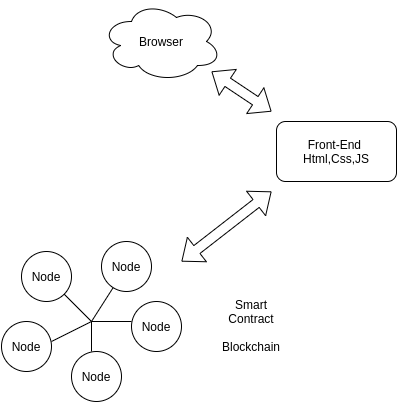

The diagram above was exported from draw.io. Its source (the exported page's mxGraphModel, read from the mxfile embedded in the PNG):
<mxGraphModel dx="1240" dy="699" grid="1" gridSize="10" guides="1" tooltips="1" connect="1" arrows="1" fold="1" page="1" pageScale="1" pageWidth="850" pageHeight="1100" math="0" shadow="0">
  <root>
    <mxCell id="0" />
    <mxCell id="1" parent="0" />
    <mxCell id="etM7voklvatckdCC34mH-2" value="Front-End&amp;nbsp;&lt;br&gt;Html,Css,JS" style="rounded=1;whiteSpace=wrap;html=1;" vertex="1" parent="1">
      <mxGeometry x="365" y="130" width="120" height="60" as="geometry" />
    </mxCell>
    <mxCell id="etM7voklvatckdCC34mH-3" value="Browser" style="ellipse;shape=cloud;whiteSpace=wrap;html=1;" vertex="1" parent="1">
      <mxGeometry x="190" y="10" width="120" height="80" as="geometry" />
    </mxCell>
    <mxCell id="etM7voklvatckdCC34mH-4" value="Node" style="ellipse;whiteSpace=wrap;html=1;aspect=fixed;" vertex="1" parent="1">
      <mxGeometry x="190" y="250" width="50" height="50" as="geometry" />
    </mxCell>
    <mxCell id="etM7voklvatckdCC34mH-5" value="Node" style="ellipse;whiteSpace=wrap;html=1;aspect=fixed;" vertex="1" parent="1">
      <mxGeometry x="220" y="310" width="50" height="50" as="geometry" />
    </mxCell>
    <mxCell id="etM7voklvatckdCC34mH-6" value="Node" style="ellipse;whiteSpace=wrap;html=1;aspect=fixed;" vertex="1" parent="1">
      <mxGeometry x="160" y="360" width="50" height="50" as="geometry" />
    </mxCell>
    <mxCell id="etM7voklvatckdCC34mH-7" value="Node" style="ellipse;whiteSpace=wrap;html=1;aspect=fixed;" vertex="1" parent="1">
      <mxGeometry x="90" y="330" width="50" height="50" as="geometry" />
    </mxCell>
    <mxCell id="etM7voklvatckdCC34mH-8" value="Node" style="ellipse;whiteSpace=wrap;html=1;aspect=fixed;" vertex="1" parent="1">
      <mxGeometry x="110" y="260" width="50" height="50" as="geometry" />
    </mxCell>
    <mxCell id="etM7voklvatckdCC34mH-10" value="" style="shape=flexArrow;endArrow=classic;startArrow=classic;html=1;" edge="1" parent="1">
      <mxGeometry width="50" height="50" relative="1" as="geometry">
        <mxPoint x="270" y="270" as="sourcePoint" />
        <mxPoint x="360" y="200" as="targetPoint" />
      </mxGeometry>
    </mxCell>
    <mxCell id="etM7voklvatckdCC34mH-11" value="" style="shape=flexArrow;endArrow=classic;startArrow=classic;html=1;" edge="1" parent="1">
      <mxGeometry width="50" height="50" relative="1" as="geometry">
        <mxPoint x="360" y="120" as="sourcePoint" />
        <mxPoint x="300" y="80" as="targetPoint" />
      </mxGeometry>
    </mxCell>
    <mxCell id="etM7voklvatckdCC34mH-12" value="Smart Contract" style="text;html=1;strokeColor=none;fillColor=none;align=center;verticalAlign=middle;whiteSpace=wrap;rounded=0;" vertex="1" parent="1">
      <mxGeometry x="320" y="310" width="40" height="20" as="geometry" />
    </mxCell>
    <mxCell id="etM7voklvatckdCC34mH-13" value="Blockchain" style="text;html=1;strokeColor=none;fillColor=none;align=center;verticalAlign=middle;whiteSpace=wrap;rounded=0;" vertex="1" parent="1">
      <mxGeometry x="320" y="345" width="40" height="20" as="geometry" />
    </mxCell>
    <mxCell id="etM7voklvatckdCC34mH-17" value="" style="endArrow=none;html=1;" edge="1" parent="1">
      <mxGeometry width="50" height="50" relative="1" as="geometry">
        <mxPoint x="140" y="350" as="sourcePoint" />
        <mxPoint x="180" y="330" as="targetPoint" />
      </mxGeometry>
    </mxCell>
    <mxCell id="etM7voklvatckdCC34mH-20" value="" style="endArrow=none;html=1;" edge="1" parent="1" target="etM7voklvatckdCC34mH-4">
      <mxGeometry width="50" height="50" relative="1" as="geometry">
        <mxPoint x="180" y="330" as="sourcePoint" />
        <mxPoint x="200" y="300" as="targetPoint" />
      </mxGeometry>
    </mxCell>
    <mxCell id="etM7voklvatckdCC34mH-23" value="" style="endArrow=none;html=1;entryX=0;entryY=0.4;entryDx=0;entryDy=0;entryPerimeter=0;" edge="1" parent="1" target="etM7voklvatckdCC34mH-5">
      <mxGeometry width="50" height="50" relative="1" as="geometry">
        <mxPoint x="180" y="330" as="sourcePoint" />
        <mxPoint x="209.65148466212798" y="304.73380543440686" as="targetPoint" />
      </mxGeometry>
    </mxCell>
    <mxCell id="etM7voklvatckdCC34mH-24" value="" style="endArrow=none;html=1;entryX=1;entryY=1;entryDx=0;entryDy=0;" edge="1" parent="1" target="etM7voklvatckdCC34mH-8">
      <mxGeometry width="50" height="50" relative="1" as="geometry">
        <mxPoint x="180" y="330" as="sourcePoint" />
        <mxPoint x="159.65148466212798" y="300.00380543440684" as="targetPoint" />
      </mxGeometry>
    </mxCell>
    <mxCell id="etM7voklvatckdCC34mH-25" value="" style="endArrow=none;html=1;entryX=0.4;entryY=0;entryDx=0;entryDy=0;entryPerimeter=0;" edge="1" parent="1" target="etM7voklvatckdCC34mH-6">
      <mxGeometry width="50" height="50" relative="1" as="geometry">
        <mxPoint x="180" y="330" as="sourcePoint" />
        <mxPoint x="170" y="340" as="targetPoint" />
      </mxGeometry>
    </mxCell>
  </root>
</mxGraphModel>